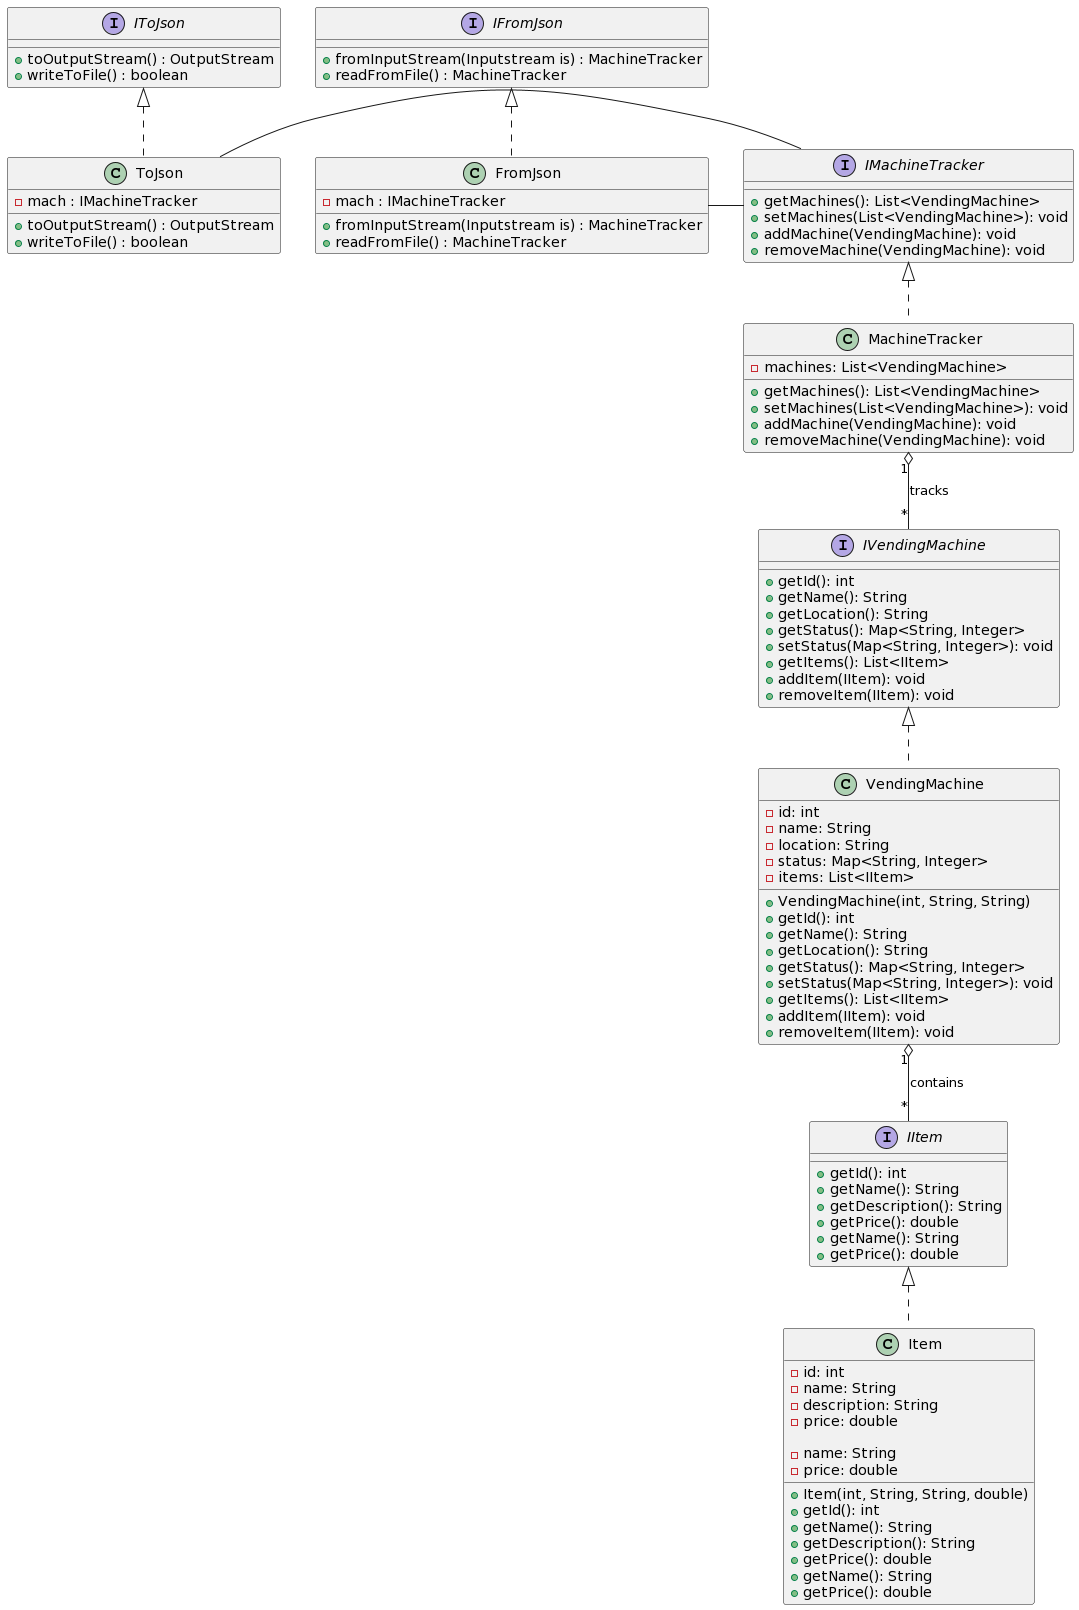

The diagram above was rendered by PlantUML. Its source (embedded in the PNG):
@startuml
interface IMachineTracker {
  +getMachines(): List<VendingMachine>
  +setMachines(List<VendingMachine>): void
  +addMachine(VendingMachine): void
  +removeMachine(VendingMachine): void
}

class MachineTracker {
  -machines: List<VendingMachine>
  +getMachines(): List<VendingMachine>
  +setMachines(List<VendingMachine>): void
  +addMachine(VendingMachine): void
  +removeMachine(VendingMachine): void
}


class ToJson {
    - mach : IMachineTracker

  +toOutputStream() : OutputStream
  +writeToFile() : boolean
}

interface IToJson {
  +toOutputStream() : OutputStream
  +writeToFile() : boolean
}

class FromJson {
    - mach : IMachineTracker

  +fromInputStream(Inputstream is) : MachineTracker
  +readFromFile() : MachineTracker
}

interface IFromJson {
  +fromInputStream(Inputstream is) : MachineTracker
  +readFromFile() : MachineTracker
}


interface IItem {
  +getId(): int
  +getName(): String
  +getDescription(): String
  +getPrice(): double
}

class Item {
  -id: int
  -name: String
  -description: String
  -price: double
  +Item(int, String, String, double)
  +getId(): int
  +getName(): String
  +getDescription(): String
  +getPrice(): double
}

interface IVendingMachine {
  +getId(): int
  +getName(): String
  +getLocation(): String
  +getStatus(): Map<String, Integer>
  +setStatus(Map<String, Integer>): void
  +getItems(): List<IItem>
  +addItem(IItem): void
  +removeItem(IItem): void
}

class VendingMachine {
  -id: int
  -name: String
  -location: String
  -status: Map<String, Integer>
  -items: List<IItem>
  +VendingMachine(int, String, String)
  +getId(): int
  +getName(): String
  +getLocation(): String
  +getStatus(): Map<String, Integer>
  +setStatus(Map<String, Integer>): void
  +getItems(): List<IItem>
  +addItem(IItem): void
  +removeItem(IItem): void
}

class Item{

    -name: String
    -price: double

    + getName(): String
    + getPrice(): double
}

interface IItem{
    + getName(): String
    + getPrice(): double
}

IMachineTracker <|.. MachineTracker
ToJson - IMachineTracker
IToJson <|.. ToJson
FromJson - IMachineTracker
IFromJson <|.. FromJson
MachineTracker "1" o-- "*" IVendingMachine : tracks
IVendingMachine <|.. VendingMachine
VendingMachine "1" o-- "*" IItem : contains
IItem <|.. Item
@enduml